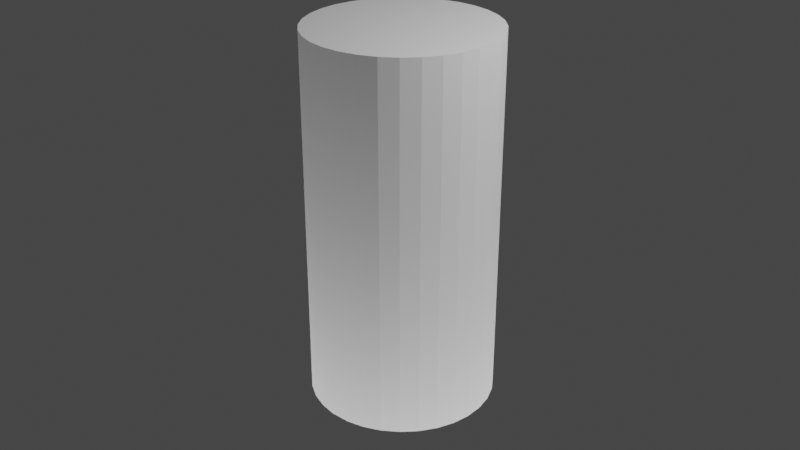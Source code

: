 # Source: davidscilindar.blend  (saved by Blender 3.6.13; exported with 4.5.12 LTS)
import bpy
from mathutils import Matrix  # noqa: F401  (used for matrix-valued properties, if any)

bpy.ops.wm.read_factory_settings(use_empty=True)
scene = bpy.context.scene
scene.name = 'Scene'

# ---- collections
col_collection = bpy.data.collections.new('Collection'); scene.collection.children.link(col_collection)

# ---- world
world_world = bpy.data.worlds.new('World'); scene.world = world_world
world_world.use_nodes = True; world_world.node_tree.nodes.clear()
_N = world_world.node_tree.nodes; _L = world_world.node_tree.links
n0 = _N.new('ShaderNodeOutputWorld'); n0.name = 'World Output'; n0.location = (300, 300)
n1 = _N.new('ShaderNodeBackground'); n1.name = 'Background'; n1.location = (10, 300)
n1.inputs[0].default_value = (0.05088, 0.05088, 0.05088, 1.0)
_L.new(n1.outputs[0], n0.inputs[0])
n0.is_active_output = True
world_world.color = (0.05088, 0.05088, 0.05088)
world_world.use_sun_shadow = False
world_world.sun_shadow_jitter_overblur = 0.0

# ---- cameras
cam_camera = bpy.data.cameras.new('Camera')
cam_camera.clip_end = 100.0
cam_camera.ortho_scale = 7.314

# ---- lights
light_light = bpy.data.lights.new('Light', 'POINT')
light_light.transmission_factor = 0.0
light_light.energy = 1000.0
light_light.shadow_soft_size = 0.1
light_light.shadow_maximum_resolution = 0.006
light_light.use_absolute_resolution = True
light_area_001 = bpy.data.lights.new('Area.001', 'AREA')
light_area_001.transmission_factor = 0.0
light_area_001.energy = 628.3
light_area_001.shadow_maximum_resolution = 0.006
light_area_001.use_absolute_resolution = True
light_area_001.size = 1.0
light_area_001.size_y = 1.0

# ---- meshes
me_cylinder = bpy.data.meshes.new('Cylinder')
me_cylinder.from_pydata([(0.0, 1.0, -1.0), (0.0, 1.0, 1.0), (0.1951, 0.9808, -1.0), (0.1951, 0.9808, 1.0), (0.3827, 0.9239, -1.0), (0.3827, 0.9239, 1.0), (0.5556, 0.8315, -1.0), (0.5556, 0.8315, 1.0), (0.7071, 0.7071, -1.0), (0.7071, 0.7071, 1.0), (0.8315, 0.5556, -1.0), (0.8315, 0.5556, 1.0), (0.9239, 0.3827, -1.0), (0.9239, 0.3827, 1.0), (0.9808, 0.1951, -1.0), (0.9808, 0.1951, 1.0), (1.0, 0.0, -1.0), (1.0, 0.0, 1.0), (0.9808, -0.1951, -1.0), (0.9808, -0.1951, 1.0), (0.9239, -0.3827, -1.0), (0.9239, -0.3827, 1.0), (0.8315, -0.5556, -1.0), (0.8315, -0.5556, 1.0), (0.7071, -0.7071, -1.0), (0.7071, -0.7071, 1.0), (0.5556, -0.8315, -1.0), (0.5556, -0.8315, 1.0), (0.3827, -0.9239, -1.0), (0.3827, -0.9239, 1.0), (0.1951, -0.9808, -1.0), (0.1951, -0.9808, 1.0), (0.0, -1.0, -1.0), (0.0, -1.0, 1.0), (-0.1951, -0.9808, -1.0), (-0.1951, -0.9808, 1.0), (-0.3827, -0.9239, -1.0), (-0.3827, -0.9239, 1.0), (-0.5556, -0.8315, -1.0), (-0.5556, -0.8315, 1.0), (-0.7071, -0.7071, -1.0), (-0.7071, -0.7071, 1.0), (-0.8315, -0.5556, -1.0), (-0.8315, -0.5556, 1.0), (-0.9239, -0.3827, -1.0), (-0.9239, -0.3827, 1.0), (-0.9808, -0.1951, -1.0), (-0.9808, -0.1951, 1.0), (-1.0, 1.748e-08, -1.0), (-1.0, 0.0, 1.0), (-0.9808, 0.1951, -1.0), (-0.9808, 0.1951, 1.0), (-0.9239, 0.3827, -1.0), (-0.9239, 0.3827, 1.0), (-0.8315, 0.5556, -1.0), (-0.8315, 0.5556, 1.0), (-0.7071, 0.7071, -1.0), (-0.7071, 0.7071, 1.0), (-0.5556, 0.8315, -1.0), (-0.5556, 0.8315, 1.0), (-0.3827, 0.9239, -1.0), (-0.3827, 0.9239, 1.0), (-0.1951, 0.9808, -1.0), (-0.1951, 0.9808, 1.0)], [], [(0, 1, 3), (2, 3, 4), (4, 7, 6), (6, 7, 8), (8, 11, 10), (10, 11, 12), (12, 15, 14), (14, 15, 16), (16, 19, 18), (18, 19, 20), (20, 23, 22), (22, 23, 24), (24, 27, 26), (26, 27, 28), (28, 31, 30), (30, 31, 32), (32, 35, 34), (34, 35, 36), (36, 39, 38), (38, 39, 40), (40, 43, 42), (42, 43, 44), (44, 47, 46), (46, 47, 48), (48, 51, 50), (50, 51, 52), (52, 55, 54), (54, 55, 56), (56, 59, 58), (58, 59, 60), (3, 17, 5), (60, 63, 62), (62, 63, 0), (0, 16, 62), (15, 12, 13), (27, 24, 25), (39, 36, 37), (51, 48, 49), (12, 11, 13), (24, 23, 25), (36, 35, 37), (48, 47, 49), (60, 59, 61), (11, 8, 9), (23, 20, 21), (35, 32, 33), (47, 44, 45), (59, 56, 57), (8, 7, 9), (20, 19, 21), (32, 31, 33), (44, 43, 45), (56, 55, 57), (7, 4, 5), (19, 16, 17), (31, 28, 29), (43, 40, 41), (55, 52, 53), (0, 63, 1), (4, 3, 5), (16, 15, 17), (28, 27, 29), (40, 39, 41), (52, 51, 53), (63, 60, 61), (3, 2, 0), (62, 16, 60), (60, 16, 58), (58, 16, 56), (56, 16, 54), (54, 16, 52), (52, 16, 50), (50, 16, 48), (48, 16, 46), (46, 16, 44), (44, 16, 42), (42, 16, 40), (40, 16, 38), (38, 16, 36), (36, 16, 34), (34, 16, 32), (32, 16, 30), (30, 16, 28), (28, 16, 26), (26, 16, 24), (24, 16, 22), (22, 16, 20), (20, 16, 18), (16, 12, 14), (12, 16, 10), (10, 16, 8), (8, 16, 6), (6, 16, 4), (4, 16, 2), (2, 16, 0), (5, 17, 7), (7, 17, 9), (9, 17, 11), (11, 17, 13), (13, 17, 15), (17, 3, 1), (1, 63, 17), (63, 61, 17), (61, 59, 17), (59, 57, 17), (57, 55, 17), (55, 53, 17), (53, 51, 17), (51, 49, 17), (49, 47, 17), (47, 45, 17), (45, 43, 17), (43, 41, 17), (41, 39, 17), (39, 37, 17), (37, 35, 17), (35, 33, 17), (33, 31, 17), (31, 29, 17), (29, 27, 17), (27, 25, 17), (25, 23, 17), (23, 21, 17), (21, 19, 17)])
_uv = me_cylinder.uv_layers.new(name='UVMap')
_uv.uv.foreach_set('vector', [1.0, 0.5, 1.0, 1.0, 0.9688, 1.0, 0.9688, 0.5, 0.9688, 1.0, 0.9375, 0.5, 0.9375, 0.5, 0.9062, 1.0, 0.9062, 0.5, 0.9062, 0.5, 0.9062, 1.0, 0.875, 0.5, 0.875, 0.5, 0.8438, 1.0, 0.8438, 0.5, 0.8438, 0.5, 0.8438, 1.0, 0.8125, 0.5, 0.8125, 0.5, 0.7812, 1.0, 0.7812, 0.5, 0.7812, 0.5, 0.7812, 1.0, 0.75, 0.5, 0.75, 0.5, 0.7188, 1.0, 0.7188, 0.5, 0.7188, 0.5, 0.7188, 1.0, 0.6875, 0.5, 0.6875, 0.5, 0.6562, 1.0, 0.6562, 0.5, 0.6562, 0.5, 0.6562, 1.0, 0.625, 0.5, 0.625, 0.5, 0.5938, 1.0, 0.5938, 0.5, 0.5938, 0.5, 0.5938, 1.0, 0.5625, 0.5, 0.5625, 0.5, 0.5312, 1.0, 0.5312, 0.5, 0.5312, 0.5, 0.5312, 1.0, 0.5, 0.5, 0.5, 0.5, 0.4688, 1.0, 0.4688, 0.5, 0.4688, 0.5, 0.4688, 1.0, 0.4375, 0.5, 0.4375, 0.5, 0.4062, 1.0, 0.4062, 0.5, 0.4062, 0.5, 0.4062, 1.0, 0.375, 0.5, 0.375, 0.5, 0.3438, 1.0, 0.3438, 0.5, 0.3438, 0.5, 0.3438, 1.0, 0.3125, 0.5, 0.3125, 0.5, 0.2812, 1.0, 0.2812, 0.5, 0.2812, 0.5, 0.2812, 1.0, 0.25, 0.5, 0.25, 0.5, 0.2188, 1.0, 0.2188, 0.5, 0.2188, 0.5, 0.2188, 1.0, 0.1875, 0.5, 0.1875, 0.5, 0.1562, 1.0, 0.1562, 0.5, 0.1562, 0.5, 0.1562, 1.0, 0.125, 0.5, 0.125, 0.5, 0.09375, 1.0, 0.09375, 0.5, 0.09375, 0.5, 0.09375, 1.0, 0.0625, 0.5, 0.2968, 0.4854, 0.49, 0.25, 0.3418, 0.4717, 0.0625, 0.5, 0.03125, 1.0, 0.03125, 0.5, 0.03125, 0.5, 0.03125, 1.0, 0.0, 0.5, 0.75, 0.49, 0.99, 0.25, 0.7032, 0.4854, 0.7812, 1.0, 0.8125, 0.5, 0.8125, 1.0, 0.5938, 1.0, 0.625, 0.5, 0.625, 1.0, 0.4062, 1.0, 0.4375, 0.5, 0.4375, 1.0, 0.2188, 1.0, 0.25, 0.5, 0.25, 1.0, 0.8125, 0.5, 0.8438, 1.0, 0.8125, 1.0, 0.625, 0.5, 0.6562, 1.0, 0.625, 1.0, 0.4375, 0.5, 0.4688, 1.0, 0.4375, 1.0, 0.25, 0.5, 0.2812, 1.0, 0.25, 1.0, 0.0625, 0.5, 0.09375, 1.0, 0.0625, 1.0, 0.8438, 1.0, 0.875, 0.5, 0.875, 1.0, 0.6562, 1.0, 0.6875, 0.5, 0.6875, 1.0, 0.4688, 1.0, 0.5, 0.5, 0.5, 1.0, 0.2812, 1.0, 0.3125, 0.5, 0.3125, 1.0, 0.09375, 1.0, 0.125, 0.5, 0.125, 1.0, 0.875, 0.5, 0.9062, 1.0, 0.875, 1.0, 0.6875, 0.5, 0.7188, 1.0, 0.6875, 1.0, 0.5, 0.5, 0.5312, 1.0, 0.5, 1.0, 0.3125, 0.5, 0.3438, 1.0, 0.3125, 1.0, 0.125, 0.5, 0.1562, 1.0, 0.125, 1.0, 0.9062, 1.0, 0.9375, 0.5, 0.9375, 1.0, 0.7188, 1.0, 0.75, 0.5, 0.75, 1.0, 0.5312, 1.0, 0.5625, 0.5, 0.5625, 1.0, 0.3438, 1.0, 0.375, 0.5, 0.375, 1.0, 0.1562, 1.0, 0.1875, 0.5, 0.1875, 1.0, 0.0, 0.5, 0.03125, 1.0, 0.0, 1.0, 0.9375, 0.5, 0.9688, 1.0, 0.9375, 1.0, 0.75, 0.5, 0.7812, 1.0, 0.75, 1.0, 0.5625, 0.5, 0.5938, 1.0, 0.5625, 1.0, 0.375, 0.5, 0.4062, 1.0, 0.375, 1.0, 0.1875, 0.5, 0.2188, 1.0, 0.1875, 1.0, 0.03125, 1.0, 0.0625, 0.5, 0.0625, 1.0, 0.9688, 1.0, 0.9688, 0.5, 1.0, 0.5, 0.7032, 0.4854, 0.99, 0.25, 0.6582, 0.4717, 0.6582, 0.4717, 0.99, 0.25, 0.6167, 0.4496, 0.6167, 0.4496, 0.99, 0.25, 0.5803, 0.4197, 0.5803, 0.4197, 0.99, 0.25, 0.5504, 0.3833, 0.5504, 0.3833, 0.99, 0.25, 0.5283, 0.3418, 0.5283, 0.3418, 0.99, 0.25, 0.5146, 0.2968, 0.5146, 0.2968, 0.99, 0.25, 0.51, 0.25, 0.51, 0.25, 0.99, 0.25, 0.5146, 0.2032, 0.5146, 0.2032, 0.99, 0.25, 0.5283, 0.1582, 0.5283, 0.1582, 0.99, 0.25, 0.5504, 0.1167, 0.5504, 0.1167, 0.99, 0.25, 0.5803, 0.08029, 0.5803, 0.08029, 0.99, 0.25, 0.6167, 0.05045, 0.6167, 0.05045, 0.99, 0.25, 0.6582, 0.02827, 0.6582, 0.02827, 0.99, 0.25, 0.7032, 0.01461, 0.7032, 0.01461, 0.99, 0.25, 0.75, 0.01, 0.75, 0.01, 0.99, 0.25, 0.7968, 0.01461, 0.7968, 0.01461, 0.99, 0.25, 0.8418, 0.02827, 0.8418, 0.02827, 0.99, 0.25, 0.8833, 0.05045, 0.8833, 0.05045, 0.99, 0.25, 0.9197, 0.08029, 0.9197, 0.08029, 0.99, 0.25, 0.9496, 0.1167, 0.9496, 0.1167, 0.99, 0.25, 0.9717, 0.1582, 0.9717, 0.1582, 0.99, 0.25, 0.9854, 0.2032, 0.99, 0.25, 0.9717, 0.3418, 0.9854, 0.2968, 0.9717, 0.3418, 0.99, 0.25, 0.9496, 0.3833, 0.9496, 0.3833, 0.99, 0.25, 0.9197, 0.4197, 0.9197, 0.4197, 0.99, 0.25, 0.8833, 0.4496, 0.8833, 0.4496, 0.99, 0.25, 0.8418, 0.4717, 0.8418, 0.4717, 0.99, 0.25, 0.7968, 0.4854, 0.7968, 0.4854, 0.99, 0.25, 0.75, 0.49, 0.3418, 0.4717, 0.49, 0.25, 0.3833, 0.4496, 0.3833, 0.4496, 0.49, 0.25, 0.4197, 0.4197, 0.4197, 0.4197, 0.49, 0.25, 0.4496, 0.3833, 0.4496, 0.3833, 0.49, 0.25, 0.4717, 0.3418, 0.4717, 0.3418, 0.49, 0.25, 0.4854, 0.2968, 0.49, 0.25, 0.2968, 0.4854, 0.25, 0.49, 0.25, 0.49, 0.2032, 0.4854, 0.49, 0.25, 0.2032, 0.4854, 0.1582, 0.4717, 0.49, 0.25, 0.1582, 0.4717, 0.1167, 0.4496, 0.49, 0.25, 0.1167, 0.4496, 0.08029, 0.4197, 0.49, 0.25, 0.08029, 0.4197, 0.05045, 0.3833, 0.49, 0.25, 0.05045, 0.3833, 0.02827, 0.3418, 0.49, 0.25, 0.02827, 0.3418, 0.01461, 0.2968, 0.49, 0.25, 0.01461, 0.2968, 0.01, 0.25, 0.49, 0.25, 0.01, 0.25, 0.01461, 0.2032, 0.49, 0.25, 0.01461, 0.2032, 0.02827, 0.1582, 0.49, 0.25, 0.02827, 0.1582, 0.05045, 0.1167, 0.49, 0.25, 0.05045, 0.1167, 0.08029, 0.08029, 0.49, 0.25, 0.08029, 0.08029, 0.1167, 0.05045, 0.49, 0.25, 0.1167, 0.05045, 0.1582, 0.02827, 0.49, 0.25, 0.1582, 0.02827, 0.2032, 0.01461, 0.49, 0.25, 0.2032, 0.01461, 0.25, 0.01, 0.49, 0.25, 0.25, 0.01, 0.2968, 0.01461, 0.49, 0.25, 0.2968, 0.01461, 0.3418, 0.02827, 0.49, 0.25, 0.3418, 0.02827, 0.3833, 0.05045, 0.49, 0.25, 0.3833, 0.05045, 0.4197, 0.08029, 0.49, 0.25, 0.4197, 0.08029, 0.4496, 0.1167, 0.49, 0.25, 0.4496, 0.1167, 0.4717, 0.1582, 0.49, 0.25, 0.4717, 0.1582, 0.4854, 0.2032, 0.49, 0.25])
me_cylinder.update()

# ---- objects
ob_light = bpy.data.objects.new('Light', light_light)
ob_camera = bpy.data.objects.new('Camera', cam_camera)
ob_cylinder = bpy.data.objects.new('Cylinder', me_cylinder)
ob_area = bpy.data.objects.new('Area', light_area_001)

# ---- transforms, parenting, visibility, modifiers, constraints
ob_light.location = (4.084, 1.094, 5.972)
ob_light.rotation_euler = (0.6503, 0.05522, 1.866)
ob_light.scale = (1.03, 1.03, 1.03)
ob_light.lock_rotations_4d = False
ob_light.empty_display_type = 'ARROWS'
ob_light.color = (0.0, 0.0, 0.0, 0.0)
ob_light.lineart.crease_threshold = 0.0
ob_camera.location = (7.464, -7.073, 4.998)
ob_camera.rotation_euler = (1.109, 0.0, 0.8149)
ob_camera.scale = (1.03, 1.03, 1.03)
ob_camera.lock_rotations_4d = False
ob_camera.empty_display_type = 'ARROWS'
ob_camera.color = (0.0, 0.0, 0.0, 0.0)
ob_camera.display_type = 'WIRE'
ob_camera.lineart.crease_threshold = 0.0
ob_cylinder.location = (0.0, 0.0, 0.0)
ob_cylinder.scale = (1.0, 1.0, 2.0)
ob_area.location = (0.0, 0.0, -3.675)
ob_area.scale = (-8.307, -8.307, -8.307)

# ---- collection membership
col_collection.objects.link(ob_light)
col_collection.objects.link(ob_camera)
col_collection.objects.link(ob_cylinder)
col_collection.objects.link(ob_area)

# ---- scene / render settings (as saved in the file)
scene.camera = ob_camera
scene.frame_start = 1; scene.frame_end = 250; scene.frame_set(163)
scene.render.engine = 'BLENDER_EEVEE_NEXT'
scene.cycles.sampling_pattern = 'TABULATED_SOBOL'
scene.view_settings.view_transform = 'Filmic'
bpy.context.view_layer.update()
